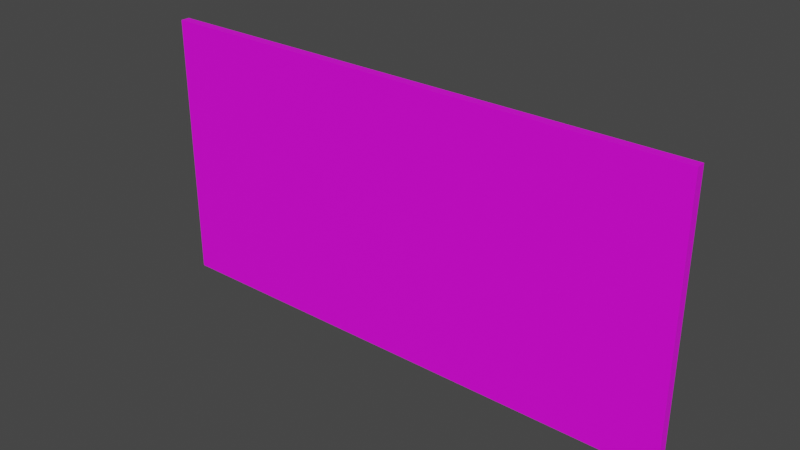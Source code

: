 # Source: goal_flag.blend  (saved by Blender 2.92.15; exported with 4.5.12 LTS)
import bpy
from mathutils import Matrix  # noqa: F401  (used for matrix-valued properties, if any)

bpy.ops.wm.read_factory_settings(use_empty=True)
scene = bpy.context.scene
scene.name = 'Scene'

# ---- collections
col_collection = bpy.data.collections.new('Collection'); scene.collection.children.link(col_collection)

# ---- images (referenced by path relative to the original .blend; pixels are not part of the script)
import os
ASSET_DIR = os.environ.get("B2B_ASSET_DIR", "")  # directory of the original .blend (textures are referenced by path, not embedded)
HERE = os.path.dirname(os.path.abspath(__file__))  # packed textures are extracted next to this script under _unpacked/

def load_image(name, relpath, width, height, colorspace="sRGB"):
    """Load a texture the original file referenced (path relative to the .blend, or extracted next to this script)."""
    p = next((c for c in (os.path.join(HERE, relpath), os.path.join(ASSET_DIR, relpath)) if relpath and os.path.exists(c)), "")
    if p:
        img = bpy.data.images.load(p, check_existing=True)
        img.name = name
    else:  # same state as the original file: an image datablock whose file is absent (Cycles renders it pink)
        img = bpy.data.images.new(name, width, height)
        img.source = "FILE"
        img.filepath = "//" + (relpath or name)
    img.colorspace_settings.name = colorspace
    return img
img_material_base_color = load_image('Material Base Color', 'goal_flag_color.png', 1024, 1024, 'sRGB')

# ---- materials (node trees are filled in below, after node groups)
mat_material = bpy.data.materials.new('Material')
mat_material.use_transparent_shadow = False

# ---- material node trees
mat_material.use_nodes = True; mat_material.node_tree.nodes.clear()
_N = mat_material.node_tree.nodes; _L = mat_material.node_tree.links
n0 = _N.new('ShaderNodeBsdfPrincipled'); n0.name = 'Principled BSDF'; n0.location = (10, 300)
n0.distribution = 'GGX'
n0.subsurface_method = 'BURLEY'
n0.inputs[3].default_value = 1.45
n0.inputs[27].default_value = (0.0, 0.0, 0.0, 1.0)
n0.inputs[28].default_value = 1.0
n1 = _N.new('ShaderNodeOutputMaterial'); n1.name = 'Material Output'; n1.location = (300, 300)
n2 = _N.new('ShaderNodeTexImage'); n2.name = 'Image Texture'; n2.location = (-280, 275)
n2.image = img_material_base_color
_L.new(n0.outputs[0], n1.inputs[0])
_L.new(n2.outputs[0], n0.inputs[0])
n1.is_active_output = True

# ---- world
world_world = bpy.data.worlds.new('World'); scene.world = world_world
world_world.use_nodes = True; world_world.node_tree.nodes.clear()
_N = world_world.node_tree.nodes; _L = world_world.node_tree.links
n0 = _N.new('ShaderNodeOutputWorld'); n0.name = 'World Output'; n0.location = (300, 300)
n1 = _N.new('ShaderNodeBackground'); n1.name = 'Background'; n1.location = (10, 300)
n1.inputs[0].default_value = (0.05088, 0.05088, 0.05088, 1.0)
_L.new(n1.outputs[0], n0.inputs[0])
n0.is_active_output = True
world_world.color = (0.05088, 0.05088, 0.05088)
world_world.use_sun_shadow = False
world_world.sun_shadow_jitter_overblur = 0.0

# ---- meshes
me_flag = bpy.data.meshes.new('Flag')
me_flag.from_pydata([(1.0, 1.0, 1.0), (1.0, 1.0, -1.0), (1.0, -1.0, 1.0), (1.0, -1.0, -1.0), (-1.0, 1.0, 1.0), (-1.0, 1.0, -1.0), (-1.0, -1.0, 1.0), (-1.0, -1.0, -1.0)], [], [(0, 4, 6, 2), (3, 2, 6, 7), (7, 6, 4, 5), (5, 1, 3, 7), (1, 0, 2, 3), (5, 4, 0, 1)])
_uv = me_flag.uv_layers.new(name='UVMap')
_uv.uv.foreach_set('vector', [0.625, 0.5, 0.875, 0.5, 0.875, 0.75, 0.625, 0.75, 0.375, 0.75, 0.625, 0.75, 0.625, 1.0, 0.375, 1.0, 0.375, 0.0, 0.625, 0.0, 0.625, 0.25, 0.375, 0.25, 0.125, 0.5, 0.375, 0.5, 0.375, 0.75, 0.125, 0.75, 0.375, 0.5, 0.625, 0.5, 0.625, 0.75, 0.375, 0.75, 0.375, 0.25, 0.625, 0.25, 0.625, 0.5, 0.375, 0.5])
me_flag.materials.append(mat_material)
me_flag.use_remesh_preserve_volume = False
me_flag.use_remesh_preserve_attributes = False
me_flag.use_mirror_vertex_groups = False
me_flag.update()

# ---- objects
ob_flag = bpy.data.objects.new('Flag', me_flag)

# ---- transforms, parenting, visibility, modifiers, constraints
ob_flag.location = (0.6, 0.0, 1.6)
ob_flag.scale = (0.6, 0.01, 0.3)
ob_flag.lock_rotations_4d = False
ob_flag.empty_display_type = 'ARROWS'
ob_flag.lineart.crease_threshold = 0.0

# ---- collection membership
col_collection.objects.link(ob_flag)

# ---- scene / render settings (as saved in the file)
scene.frame_start = 1; scene.frame_end = 250; scene.frame_set(1)
scene.render.engine = 'BLENDER_EEVEE_NEXT'
scene.cycles.use_denoising = False
scene.cycles.samples = 128
scene.cycles.sampling_pattern = 'TABULATED_SOBOL'
scene.cycles.use_adaptive_sampling = False
scene.cycles.use_light_tree = False
scene.view_settings.view_transform = 'Filmic'
bpy.context.view_layer.update()

# ---- added for rendering (the .blend has no active camera and no usable light): camera, sun
cam_auto = bpy.data.cameras.new('AutoCamera')
cam_auto.lens = 50.0
cam_auto.sensor_width = 36.0
cam_auto.clip_end = 1000.0
ob_auto_camera = bpy.data.objects.new('AutoCamera', cam_auto)
scene.collection.objects.link(ob_auto_camera)
ob_auto_camera.location = (1.84146, -1.48975, 2.59317)
ob_auto_camera.rotation_euler = (1.09748, -7.21219e-08, 0.694738)
scene.camera = ob_auto_camera
light_auto_sun = bpy.data.lights.new('AutoSun', 'SUN')
light_auto_sun.energy = 3.0
light_auto_sun.angle = 0.0523599
ob_auto_sun = bpy.data.objects.new('AutoSun', light_auto_sun)
scene.collection.objects.link(ob_auto_sun)
ob_auto_sun.rotation_euler = (0.872665, 0.174533, 0.523599)
bpy.context.view_layer.update()
